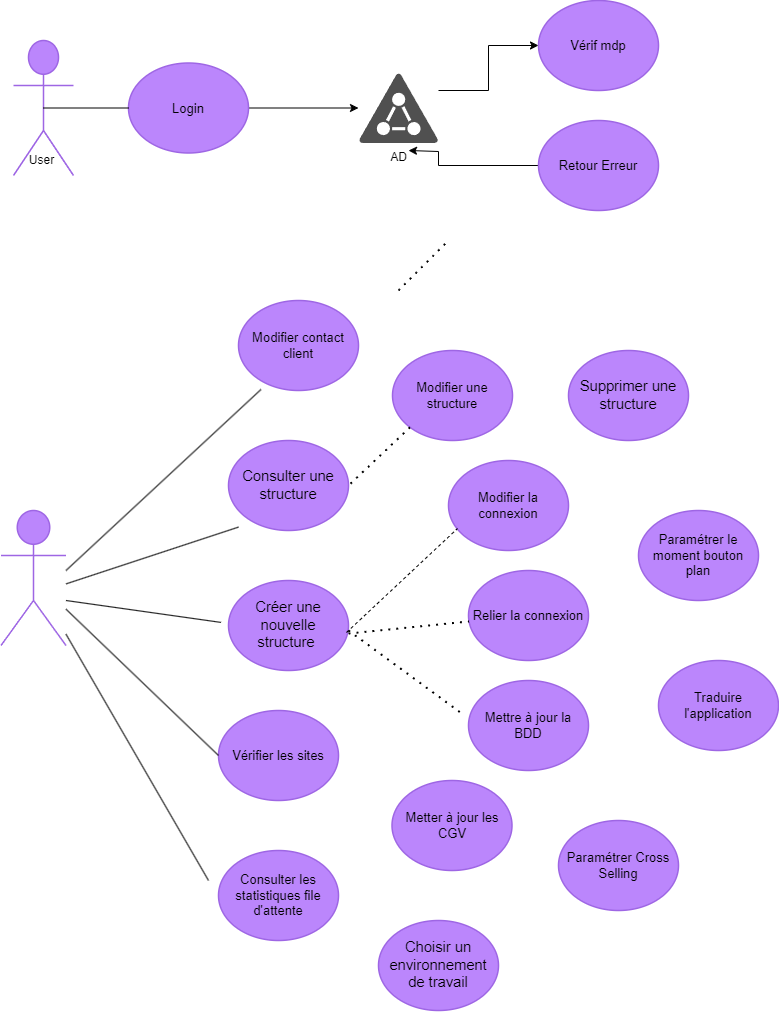

The diagram above was exported from draw.io. Its source (the exported page's mxGraphModel, read from the mxfile embedded in the PNG):
<mxGraphModel dx="1434" dy="756" grid="1" gridSize="10" guides="1" tooltips="1" connect="1" arrows="1" fold="1" page="1" pageScale="1" pageWidth="827" pageHeight="1169" math="0" shadow="0">
  <root>
    <mxCell id="0" />
    <mxCell id="1" parent="0" />
    <mxCell id="ALEbJHu44TWx2CYmj4og-1" value="Support" style="html=1;overflow=block;blockSpacing=1;shape=umlActor;labelPosition=center;verticalLabelPosition=bottom;verticalAlign=top;whiteSpace=nowrap;fontSize=20;fontColor=#ffffff;align=center;spacing=0;strokeColor=#9e66e4;strokeOpacity=100;rounded=1;absoluteArcSize=1;arcSize=9;fillColor=#BB86FC;strokeWidth=1.5;lucidId=rbW.tjDQ~vNc;" parent="1" vertex="1">
      <mxGeometry x="35" y="80" width="60" height="135" as="geometry" />
    </mxCell>
    <mxCell id="zUUmPH8EYZXzUvjQE_-N-26" style="edgeStyle=orthogonalEdgeStyle;rounded=0;orthogonalLoop=1;jettySize=auto;html=1;" parent="1" source="ALEbJHu44TWx2CYmj4og-2" target="zUUmPH8EYZXzUvjQE_-N-18" edge="1">
      <mxGeometry relative="1" as="geometry" />
    </mxCell>
    <mxCell id="ALEbJHu44TWx2CYmj4og-2" value="Login" style="html=1;overflow=block;blockSpacing=1;whiteSpace=wrap;ellipse;fontSize=13;spacing=3.8;strokeColor=#9e66e4;strokeOpacity=100;rounded=1;absoluteArcSize=1;arcSize=9;fillColor=#BB86FC;strokeWidth=1.5;lucidId=UcW.hYIpfyJT;" parent="1" vertex="1">
      <mxGeometry x="150" y="102.5" width="120" height="90" as="geometry" />
    </mxCell>
    <mxCell id="ALEbJHu44TWx2CYmj4og-3" value="Vérif mdp" style="html=1;overflow=block;blockSpacing=1;whiteSpace=wrap;ellipse;fontSize=13;spacing=3.8;strokeColor=#9e66e4;strokeOpacity=100;rounded=1;absoluteArcSize=1;arcSize=9;fillColor=#BB86FC;strokeWidth=1.5;lucidId=wdW.OKZsqu8k;" parent="1" vertex="1">
      <mxGeometry x="560" y="40" width="120" height="90" as="geometry" />
    </mxCell>
    <mxCell id="zUUmPH8EYZXzUvjQE_-N-29" style="edgeStyle=orthogonalEdgeStyle;rounded=0;orthogonalLoop=1;jettySize=auto;html=1;" parent="1" source="ALEbJHu44TWx2CYmj4og-4" edge="1">
      <mxGeometry relative="1" as="geometry">
        <mxPoint x="430" y="190" as="targetPoint" />
        <Array as="points">
          <mxPoint x="460" y="205" />
          <mxPoint x="460" y="191" />
        </Array>
      </mxGeometry>
    </mxCell>
    <mxCell id="ALEbJHu44TWx2CYmj4og-4" value="Retour Erreur " style="html=1;overflow=block;blockSpacing=1;whiteSpace=wrap;ellipse;fontSize=13;spacing=3.8;strokeColor=#9e66e4;strokeOpacity=100;rounded=1;absoluteArcSize=1;arcSize=9;fillColor=#BB86FC;strokeWidth=1.5;lucidId=JdW.EOtOrzyf;" parent="1" vertex="1">
      <mxGeometry x="560" y="160" width="120" height="90" as="geometry" />
    </mxCell>
    <mxCell id="ALEbJHu44TWx2CYmj4og-5" value="Admin" style="html=1;overflow=block;blockSpacing=1;shape=umlActor;labelPosition=center;verticalLabelPosition=bottom;verticalAlign=top;whiteSpace=nowrap;fontSize=20;fontColor=#ffffff;align=center;spacing=0;strokeColor=#9e66e4;strokeOpacity=100;rounded=1;absoluteArcSize=1;arcSize=9;fillColor=#BB86FC;strokeWidth=1.5;lucidId=QjW.fD2ao0lt;" parent="1" vertex="1">
      <mxGeometry x="22.5" y="550" width="65" height="135" as="geometry" />
    </mxCell>
    <mxCell id="ALEbJHu44TWx2CYmj4og-9" value="Créer une nouvelle structure " style="html=1;overflow=block;blockSpacing=1;whiteSpace=wrap;ellipse;fontSize=14.7;fontColor=default;spacing=3.8;strokeColor=#9e66e4;strokeOpacity=100;rounded=1;absoluteArcSize=1;arcSize=9;fillColor=#BB86FC;strokeWidth=1.5;lucidId=ipW.0tQQhH7-;" parent="1" vertex="1">
      <mxGeometry x="250" y="620" width="120" height="90" as="geometry" />
    </mxCell>
    <mxCell id="ALEbJHu44TWx2CYmj4og-11" value="Supprimer une structure" style="html=1;overflow=block;blockSpacing=1;whiteSpace=wrap;ellipse;fontSize=14.7;fontColor=default;spacing=3.8;strokeColor=#9e66e4;strokeOpacity=100;rounded=1;absoluteArcSize=1;arcSize=9;fillColor=#BB86FC;strokeWidth=1.5;lucidId=AuW.YZ1PRP7z;" parent="1" vertex="1">
      <mxGeometry x="590" y="390" width="120" height="90" as="geometry" />
    </mxCell>
    <mxCell id="ALEbJHu44TWx2CYmj4og-12" value="Consulter une structure " style="html=1;overflow=block;blockSpacing=1;whiteSpace=wrap;ellipse;fontSize=14.7;fontColor=default;spacing=3.8;strokeColor=#9e66e4;strokeOpacity=100;rounded=1;absoluteArcSize=1;arcSize=9;fillColor=#BB86FC;strokeWidth=1.5;lucidId=BuW.1AfRD1sQ;" parent="1" vertex="1">
      <mxGeometry x="250" y="480" width="120" height="90" as="geometry" />
    </mxCell>
    <mxCell id="ALEbJHu44TWx2CYmj4og-13" value="Choisir un environnement de travail" style="html=1;overflow=block;blockSpacing=1;whiteSpace=wrap;ellipse;fontSize=14.7;fontColor=default;spacing=3.8;strokeColor=#9e66e4;strokeOpacity=100;rounded=1;absoluteArcSize=1;arcSize=9;fillColor=#BB86FC;strokeWidth=1.5;lucidId=BuW.GnYY5HZO;" parent="1" vertex="1">
      <mxGeometry x="400" y="960" width="120" height="90" as="geometry" />
    </mxCell>
    <mxCell id="ALEbJHu44TWx2CYmj4og-14" value="Modifier contact client" style="html=1;overflow=block;blockSpacing=1;whiteSpace=wrap;ellipse;fontSize=13;spacing=3.8;strokeColor=#9e66e4;strokeOpacity=100;rounded=1;absoluteArcSize=1;arcSize=9;fillColor=#BB86FC;strokeWidth=1.5;lucidId=CuW.y2Hb5Can;" parent="1" vertex="1">
      <mxGeometry x="260" y="340" width="120" height="90" as="geometry" />
    </mxCell>
    <mxCell id="ALEbJHu44TWx2CYmj4og-15" value="Modifier la connexion " style="html=1;overflow=block;blockSpacing=1;whiteSpace=wrap;ellipse;fontSize=13;spacing=3.8;strokeColor=#9e66e4;strokeOpacity=100;rounded=1;absoluteArcSize=1;arcSize=9;fillColor=#BB86FC;strokeWidth=1.5;lucidId=9vW.Lzl3BwdZ;" parent="1" vertex="1">
      <mxGeometry x="470" y="500" width="120" height="90" as="geometry" />
    </mxCell>
    <mxCell id="ALEbJHu44TWx2CYmj4og-16" value="Relier la connexion" style="html=1;overflow=block;blockSpacing=1;whiteSpace=wrap;ellipse;fontSize=13;spacing=3.8;strokeColor=#9e66e4;strokeOpacity=100;rounded=1;absoluteArcSize=1;arcSize=9;fillColor=#BB86FC;strokeWidth=1.5;lucidId=nwW.XJ9h78ZG;" parent="1" vertex="1">
      <mxGeometry x="490" y="610" width="120" height="90" as="geometry" />
    </mxCell>
    <mxCell id="ALEbJHu44TWx2CYmj4og-17" value="Mettre à jour la BDD" style="html=1;overflow=block;blockSpacing=1;whiteSpace=wrap;ellipse;fontSize=13;spacing=3.8;strokeColor=#9e66e4;strokeOpacity=100;rounded=1;absoluteArcSize=1;arcSize=9;fillColor=#BB86FC;strokeWidth=1.5;lucidId=OwW.KSYpUnPk;" parent="1" vertex="1">
      <mxGeometry x="490" y="720" width="120" height="90" as="geometry" />
    </mxCell>
    <mxCell id="ALEbJHu44TWx2CYmj4og-18" value="Traduire l'application" style="html=1;overflow=block;blockSpacing=1;whiteSpace=wrap;ellipse;fontSize=13;spacing=3.8;strokeColor=#9e66e4;strokeOpacity=100;rounded=1;absoluteArcSize=1;arcSize=9;fillColor=#BB86FC;strokeWidth=1.5;lucidId=PwW.u5GT-3ka;" parent="1" vertex="1">
      <mxGeometry x="680" y="700" width="120" height="90" as="geometry" />
    </mxCell>
    <mxCell id="ALEbJHu44TWx2CYmj4og-19" value="Vérifier les sites " style="html=1;overflow=block;blockSpacing=1;whiteSpace=wrap;ellipse;fontSize=13;spacing=3.8;strokeColor=#9e66e4;strokeOpacity=100;rounded=1;absoluteArcSize=1;arcSize=9;fillColor=#BB86FC;strokeWidth=1.5;lucidId=QwW.1L2ExUs4;" parent="1" vertex="1">
      <mxGeometry x="240" y="750" width="120" height="90" as="geometry" />
    </mxCell>
    <mxCell id="ALEbJHu44TWx2CYmj4og-20" value="Consulter les statistiques file d'attente" style="html=1;overflow=block;blockSpacing=1;whiteSpace=wrap;ellipse;fontSize=13;spacing=3.8;strokeColor=#9e66e4;strokeOpacity=100;rounded=1;absoluteArcSize=1;arcSize=9;fillColor=#BB86FC;strokeWidth=1.5;lucidId=AxW.W47D3MM0;" parent="1" vertex="1">
      <mxGeometry x="240" y="890" width="120" height="90" as="geometry" />
    </mxCell>
    <mxCell id="ALEbJHu44TWx2CYmj4og-21" value="Paramétrer le moment bouton plan" style="html=1;overflow=block;blockSpacing=1;whiteSpace=wrap;ellipse;fontSize=13;spacing=3.8;strokeColor=#9e66e4;strokeOpacity=100;rounded=1;absoluteArcSize=1;arcSize=9;fillColor=#BB86FC;strokeWidth=1.5;lucidId=XxW.zuGC530X;" parent="1" vertex="1">
      <mxGeometry x="660" y="550" width="120" height="90" as="geometry" />
    </mxCell>
    <mxCell id="ALEbJHu44TWx2CYmj4og-22" value="Paramétrer Cross Selling" style="html=1;overflow=block;blockSpacing=1;whiteSpace=wrap;ellipse;fontSize=13;spacing=3.8;strokeColor=#9e66e4;strokeOpacity=100;rounded=1;absoluteArcSize=1;arcSize=9;fillColor=#BB86FC;strokeWidth=1.5;lucidId=oyW.HYTAOuDl;" parent="1" vertex="1">
      <mxGeometry x="580" y="860" width="120" height="90" as="geometry" />
    </mxCell>
    <mxCell id="ALEbJHu44TWx2CYmj4og-23" value="Metter à jour les CGV" style="html=1;overflow=block;blockSpacing=1;whiteSpace=wrap;ellipse;fontSize=13;spacing=3.8;strokeColor=#9e66e4;strokeOpacity=100;rounded=1;absoluteArcSize=1;arcSize=9;fillColor=#BB86FC;strokeWidth=1.5;lucidId=MyW.x.cjmApd;" parent="1" vertex="1">
      <mxGeometry x="413.5" y="820" width="120" height="90" as="geometry" />
    </mxCell>
    <mxCell id="ALEbJHu44TWx2CYmj4og-28" value="Modifier une structure" style="html=1;overflow=block;blockSpacing=1;whiteSpace=wrap;ellipse;fontSize=13;spacing=3.8;strokeColor=#9e66e4;strokeOpacity=100;rounded=1;absoluteArcSize=1;arcSize=9;fillColor=#BB86FC;strokeWidth=1.5;lucidId=eDW..aGgFn7M;" parent="1" vertex="1">
      <mxGeometry x="414" y="390" width="120" height="90" as="geometry" />
    </mxCell>
    <mxCell id="Nl9jXnInObv0xK4P0NFq-1" value="User" style="text;html=1;align=center;verticalAlign=middle;resizable=0;points=[];autosize=1;strokeColor=none;fillColor=none;" parent="1" vertex="1">
      <mxGeometry x="37.5" y="185" width="50" height="30" as="geometry" />
    </mxCell>
    <mxCell id="Nl9jXnInObv0xK4P0NFq-10" value="" style="endArrow=none;dashed=1;html=1;dashPattern=1 3;strokeWidth=2;rounded=0;entryX=-0.033;entryY=0.389;entryDx=0;entryDy=0;entryPerimeter=0;" parent="1" target="ALEbJHu44TWx2CYmj4og-17" edge="1">
      <mxGeometry width="50" height="50" relative="1" as="geometry">
        <mxPoint x="370" y="670" as="sourcePoint" />
        <mxPoint x="440" y="610" as="targetPoint" />
      </mxGeometry>
    </mxCell>
    <mxCell id="Nl9jXnInObv0xK4P0NFq-12" value="" style="endArrow=none;dashed=1;html=1;rounded=0;entryX=0.075;entryY=0.756;entryDx=0;entryDy=0;entryPerimeter=0;exitX=0.983;exitY=0.578;exitDx=0;exitDy=0;exitPerimeter=0;" parent="1" source="ALEbJHu44TWx2CYmj4og-9" target="ALEbJHu44TWx2CYmj4og-15" edge="1">
      <mxGeometry width="50" height="50" relative="1" as="geometry">
        <mxPoint x="390" y="660" as="sourcePoint" />
        <mxPoint x="440" y="610" as="targetPoint" />
      </mxGeometry>
    </mxCell>
    <mxCell id="Nl9jXnInObv0xK4P0NFq-13" value="" style="endArrow=none;dashed=1;html=1;dashPattern=1 3;strokeWidth=2;rounded=0;exitX=1;exitY=0.589;exitDx=0;exitDy=0;exitPerimeter=0;" parent="1" source="ALEbJHu44TWx2CYmj4og-9" target="ALEbJHu44TWx2CYmj4og-16" edge="1">
      <mxGeometry width="50" height="50" relative="1" as="geometry">
        <mxPoint x="370" y="670" as="sourcePoint" />
        <mxPoint x="440" y="610" as="targetPoint" />
      </mxGeometry>
    </mxCell>
    <mxCell id="zUUmPH8EYZXzUvjQE_-N-6" value="" style="endArrow=none;html=1;rounded=0;exitX=0.5;exitY=0.5;exitDx=0;exitDy=0;exitPerimeter=0;entryX=0;entryY=0.5;entryDx=0;entryDy=0;" parent="1" source="ALEbJHu44TWx2CYmj4og-1" target="ALEbJHu44TWx2CYmj4og-2" edge="1">
      <mxGeometry width="50" height="50" relative="1" as="geometry">
        <mxPoint x="95" y="185" as="sourcePoint" />
        <mxPoint x="145" y="135" as="targetPoint" />
      </mxGeometry>
    </mxCell>
    <mxCell id="zUUmPH8EYZXzUvjQE_-N-10" value="" style="endArrow=none;html=1;rounded=0;entryX=0.208;entryY=0.878;entryDx=0;entryDy=0;entryPerimeter=0;" parent="1" edge="1">
      <mxGeometry width="50" height="50" relative="1" as="geometry">
        <mxPoint x="87.5" y="610" as="sourcePoint" />
        <mxPoint x="282.46000000000004" y="429.02" as="targetPoint" />
      </mxGeometry>
    </mxCell>
    <mxCell id="zUUmPH8EYZXzUvjQE_-N-11" value="" style="endArrow=none;html=1;rounded=0;" parent="1" edge="1">
      <mxGeometry width="50" height="50" relative="1" as="geometry">
        <mxPoint x="87.5" y="623.3987804878049" as="sourcePoint" />
        <mxPoint x="260" y="566.6" as="targetPoint" />
      </mxGeometry>
    </mxCell>
    <mxCell id="zUUmPH8EYZXzUvjQE_-N-12" value="" style="endArrow=none;html=1;rounded=0;entryX=0;entryY=0.378;entryDx=0;entryDy=0;entryPerimeter=0;" parent="1" edge="1">
      <mxGeometry width="50" height="50" relative="1" as="geometry">
        <mxPoint x="87.5" y="639.9968" as="sourcePoint" />
        <mxPoint x="242.5" y="661.92" as="targetPoint" />
      </mxGeometry>
    </mxCell>
    <mxCell id="zUUmPH8EYZXzUvjQE_-N-13" value="" style="endArrow=none;html=1;rounded=0;" parent="1" source="ALEbJHu44TWx2CYmj4og-5" edge="1">
      <mxGeometry width="50" height="50" relative="1" as="geometry">
        <mxPoint x="100" y="820" as="sourcePoint" />
        <mxPoint x="230" y="920" as="targetPoint" />
      </mxGeometry>
    </mxCell>
    <mxCell id="zUUmPH8EYZXzUvjQE_-N-14" value="" style="endArrow=none;html=1;rounded=0;entryX=0;entryY=0.5;entryDx=0;entryDy=0;" parent="1" source="ALEbJHu44TWx2CYmj4og-5" target="ALEbJHu44TWx2CYmj4og-19" edge="1">
      <mxGeometry width="50" height="50" relative="1" as="geometry">
        <mxPoint x="140" y="750" as="sourcePoint" />
        <mxPoint x="190" y="700" as="targetPoint" />
      </mxGeometry>
    </mxCell>
    <mxCell id="zUUmPH8EYZXzUvjQE_-N-16" value="" style="endArrow=none;dashed=1;html=1;dashPattern=1 3;strokeWidth=2;rounded=0;entryX=1;entryY=0.5;entryDx=0;entryDy=0;exitX=0;exitY=1;exitDx=0;exitDy=0;" parent="1" source="ALEbJHu44TWx2CYmj4og-28" target="ALEbJHu44TWx2CYmj4og-12" edge="1">
      <mxGeometry width="50" height="50" relative="1" as="geometry">
        <mxPoint x="430" y="510" as="sourcePoint" />
        <mxPoint x="440" y="710" as="targetPoint" />
      </mxGeometry>
    </mxCell>
    <mxCell id="zUUmPH8EYZXzUvjQE_-N-28" style="edgeStyle=orthogonalEdgeStyle;rounded=0;orthogonalLoop=1;jettySize=auto;html=1;" parent="1" source="zUUmPH8EYZXzUvjQE_-N-18" target="ALEbJHu44TWx2CYmj4og-3" edge="1">
      <mxGeometry relative="1" as="geometry">
        <Array as="points">
          <mxPoint x="510" y="130" />
          <mxPoint x="510" y="85" />
        </Array>
      </mxGeometry>
    </mxCell>
    <mxCell id="zUUmPH8EYZXzUvjQE_-N-18" value="AD" style="sketch=0;pointerEvents=1;shadow=0;dashed=0;html=1;strokeColor=none;fillColor=#505050;labelPosition=center;verticalLabelPosition=bottom;verticalAlign=top;outlineConnect=0;align=center;shape=mxgraph.office.security.active_directory;" parent="1" vertex="1">
      <mxGeometry x="380" y="112.5" width="80" height="70" as="geometry" />
    </mxCell>
    <mxCell id="zUUmPH8EYZXzUvjQE_-N-24" value="" style="endArrow=none;dashed=1;html=1;dashPattern=1 3;strokeWidth=2;rounded=0;" parent="1" edge="1">
      <mxGeometry width="50" height="50" relative="1" as="geometry">
        <mxPoint x="420" y="330" as="sourcePoint" />
        <mxPoint x="470" y="280" as="targetPoint" />
      </mxGeometry>
    </mxCell>
  </root>
</mxGraphModel>